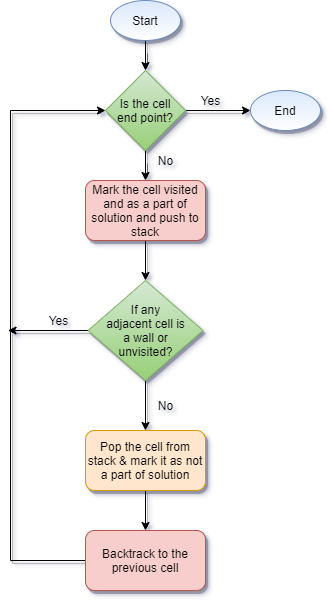

The diagram above was exported from draw.io. Its source (the exported page's mxGraphModel, read from the mxfile embedded in the PNG):
<mxGraphModel dx="1209" dy="573" grid="1" gridSize="10" guides="1" tooltips="1" connect="1" arrows="1" fold="1" page="1" pageScale="1" pageWidth="850" pageHeight="1100" math="0" shadow="0">
  <root>
    <mxCell id="0" />
    <mxCell id="1" parent="0" />
    <mxCell id="acJ-HvU4MJuKyfEO6W1c-90" value="" style="edgeStyle=orthogonalEdgeStyle;rounded=0;orthogonalLoop=1;jettySize=auto;html=1;fillColor=none;shadow=1;" parent="1" source="acJ-HvU4MJuKyfEO6W1c-87" target="acJ-HvU4MJuKyfEO6W1c-88" edge="1">
      <mxGeometry relative="1" as="geometry" />
    </mxCell>
    <mxCell id="acJ-HvU4MJuKyfEO6W1c-87" value="Start" style="ellipse;whiteSpace=wrap;html=1;gradientColor=#ffffff;fillColor=#dae8fc;strokeColor=#6c8ebf;shadow=1;" parent="1" vertex="1">
      <mxGeometry x="240" y="10" width="70" height="40" as="geometry" />
    </mxCell>
    <mxCell id="acJ-HvU4MJuKyfEO6W1c-91" value="" style="edgeStyle=orthogonalEdgeStyle;rounded=0;orthogonalLoop=1;jettySize=auto;html=1;fillColor=none;shadow=1;" parent="1" source="acJ-HvU4MJuKyfEO6W1c-88" target="acJ-HvU4MJuKyfEO6W1c-89" edge="1">
      <mxGeometry relative="1" as="geometry" />
    </mxCell>
    <mxCell id="acJ-HvU4MJuKyfEO6W1c-95" value="" style="edgeStyle=orthogonalEdgeStyle;rounded=0;orthogonalLoop=1;jettySize=auto;html=1;fillColor=none;shadow=1;" parent="1" source="acJ-HvU4MJuKyfEO6W1c-88" target="acJ-HvU4MJuKyfEO6W1c-93" edge="1">
      <mxGeometry relative="1" as="geometry" />
    </mxCell>
    <mxCell id="acJ-HvU4MJuKyfEO6W1c-88" value="Is the cell&lt;br&gt;end point?" style="rhombus;whiteSpace=wrap;html=1;gradientColor=#97d077;fillColor=#d5e8d4;strokeColor=#82b366;shadow=1;" parent="1" vertex="1">
      <mxGeometry x="235" y="80" width="80" height="80" as="geometry" />
    </mxCell>
    <mxCell id="acJ-HvU4MJuKyfEO6W1c-89" value="End" style="ellipse;whiteSpace=wrap;html=1;gradientColor=#ffffff;fillColor=#dae8fc;strokeColor=#6c8ebf;shadow=1;" parent="1" vertex="1">
      <mxGeometry x="380" y="100" width="70" height="40" as="geometry" />
    </mxCell>
    <mxCell id="acJ-HvU4MJuKyfEO6W1c-92" value="Yes" style="text;html=1;align=center;verticalAlign=middle;resizable=0;points=[];autosize=1;shadow=1;" parent="1" vertex="1">
      <mxGeometry x="320" y="100" width="40" height="20" as="geometry" />
    </mxCell>
    <mxCell id="acJ-HvU4MJuKyfEO6W1c-96" value="" style="edgeStyle=orthogonalEdgeStyle;rounded=0;orthogonalLoop=1;jettySize=auto;html=1;fillColor=none;shadow=1;" parent="1" source="acJ-HvU4MJuKyfEO6W1c-93" target="acJ-HvU4MJuKyfEO6W1c-94" edge="1">
      <mxGeometry relative="1" as="geometry" />
    </mxCell>
    <mxCell id="acJ-HvU4MJuKyfEO6W1c-93" value="Mark the cell visited and as a part of solution and push to stack" style="rounded=1;whiteSpace=wrap;html=1;fillColor=#f8cecc;strokeColor=#b85450;shadow=1;" parent="1" vertex="1">
      <mxGeometry x="215" y="190" width="120" height="60" as="geometry" />
    </mxCell>
    <mxCell id="acJ-HvU4MJuKyfEO6W1c-105" value="" style="edgeStyle=orthogonalEdgeStyle;rounded=0;orthogonalLoop=1;jettySize=auto;html=1;fillColor=none;shadow=1;" parent="1" source="acJ-HvU4MJuKyfEO6W1c-94" target="acJ-HvU4MJuKyfEO6W1c-104" edge="1">
      <mxGeometry relative="1" as="geometry" />
    </mxCell>
    <mxCell id="acJ-HvU4MJuKyfEO6W1c-113" value="" style="edgeStyle=orthogonalEdgeStyle;rounded=0;orthogonalLoop=1;jettySize=auto;html=1;fillColor=none;shadow=1;" parent="1" source="acJ-HvU4MJuKyfEO6W1c-94" edge="1">
      <mxGeometry relative="1" as="geometry">
        <mxPoint x="137.5" y="340" as="targetPoint" />
      </mxGeometry>
    </mxCell>
    <mxCell id="acJ-HvU4MJuKyfEO6W1c-94" value="If any&lt;br&gt;adjacent cell is&lt;br&gt;a&amp;nbsp;wall or&lt;br&gt;unvisited?" style="rhombus;whiteSpace=wrap;html=1;gradientColor=#97d077;fillColor=#d5e8d4;strokeColor=#82b366;shadow=1;" parent="1" vertex="1">
      <mxGeometry x="217.5" y="290" width="115" height="100" as="geometry" />
    </mxCell>
    <mxCell id="acJ-HvU4MJuKyfEO6W1c-98" value="No" style="text;html=1;align=center;verticalAlign=middle;resizable=0;points=[];autosize=1;shadow=1;" parent="1" vertex="1">
      <mxGeometry x="280" y="160" width="30" height="20" as="geometry" />
    </mxCell>
    <mxCell id="acJ-HvU4MJuKyfEO6W1c-108" value="" style="edgeStyle=orthogonalEdgeStyle;rounded=0;orthogonalLoop=1;jettySize=auto;html=1;fillColor=none;shadow=1;" parent="1" source="acJ-HvU4MJuKyfEO6W1c-104" target="acJ-HvU4MJuKyfEO6W1c-107" edge="1">
      <mxGeometry relative="1" as="geometry" />
    </mxCell>
    <mxCell id="acJ-HvU4MJuKyfEO6W1c-104" value="Pop the cell from stack &amp;amp; mark it as not a part of solution" style="rounded=1;whiteSpace=wrap;html=1;fillColor=#ffe6cc;strokeColor=#d79b00;shadow=1;" parent="1" vertex="1">
      <mxGeometry x="215" y="440" width="120" height="60" as="geometry" />
    </mxCell>
    <mxCell id="acJ-HvU4MJuKyfEO6W1c-106" value="No" style="text;html=1;align=center;verticalAlign=middle;resizable=0;points=[];autosize=1;shadow=1;" parent="1" vertex="1">
      <mxGeometry x="280" y="405" width="30" height="20" as="geometry" />
    </mxCell>
    <mxCell id="acJ-HvU4MJuKyfEO6W1c-110" value="" style="edgeStyle=orthogonalEdgeStyle;rounded=0;orthogonalLoop=1;jettySize=auto;html=1;fillColor=none;entryX=0;entryY=0.5;entryDx=0;entryDy=0;shadow=1;" parent="1" source="acJ-HvU4MJuKyfEO6W1c-107" target="acJ-HvU4MJuKyfEO6W1c-88" edge="1">
      <mxGeometry relative="1" as="geometry">
        <mxPoint x="100" y="70" as="targetPoint" />
        <Array as="points">
          <mxPoint x="140" y="570" />
          <mxPoint x="140" y="120" />
        </Array>
      </mxGeometry>
    </mxCell>
    <mxCell id="acJ-HvU4MJuKyfEO6W1c-107" value="Backtrack to the previous cell" style="rounded=1;whiteSpace=wrap;html=1;fillColor=#f8cecc;strokeColor=#b85450;shadow=1;" parent="1" vertex="1">
      <mxGeometry x="215" y="540" width="120" height="60" as="geometry" />
    </mxCell>
    <mxCell id="acJ-HvU4MJuKyfEO6W1c-114" value="Yes" style="text;html=1;align=center;verticalAlign=middle;resizable=0;points=[];autosize=1;shadow=1;" parent="1" vertex="1">
      <mxGeometry x="168" y="320" width="40" height="20" as="geometry" />
    </mxCell>
  </root>
</mxGraphModel>